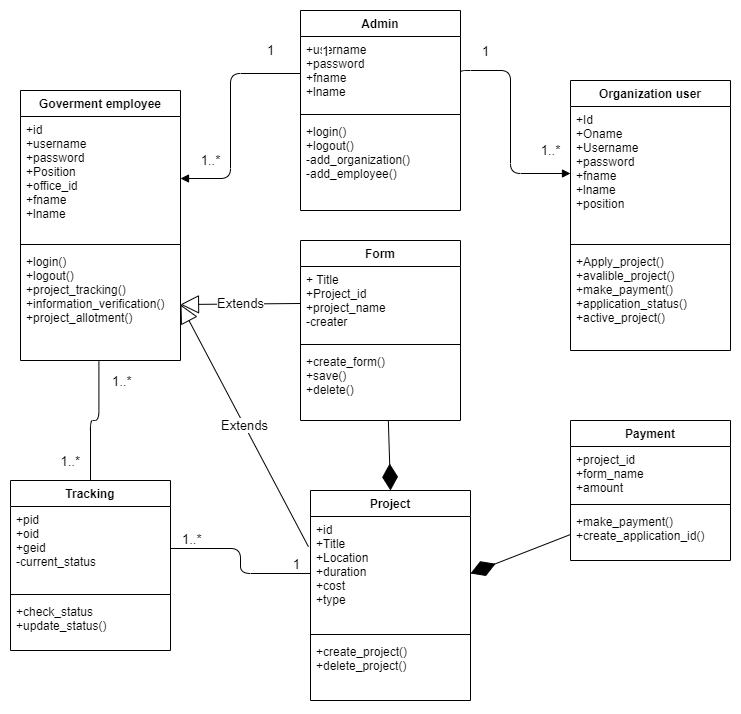

The diagram above was exported from draw.io. Its source (the exported page's mxGraphModel, read from the mxfile embedded in the PNG):
<mxGraphModel dx="1172" dy="589" grid="1" gridSize="10" guides="1" tooltips="1" connect="1" arrows="1" fold="1" page="1" pageScale="1" pageWidth="850" pageHeight="1100" math="0" shadow="0">
  <root>
    <mxCell id="0" />
    <mxCell id="1" parent="0" />
    <mxCell id="Fzch1lBKg1lZ4hprqAy6-69" value="" style="endArrow=diamondThin;endFill=1;endSize=24;html=1;entryX=1;entryY=0.5;entryDx=0;entryDy=0;exitX=0;exitY=0.5;exitDx=0;exitDy=0;" edge="1" parent="1" source="Fzch1lBKg1lZ4hprqAy6-40" target="Fzch1lBKg1lZ4hprqAy6-49">
      <mxGeometry width="160" relative="1" as="geometry">
        <mxPoint x="210" y="570" as="sourcePoint" />
        <mxPoint x="370" y="570" as="targetPoint" />
      </mxGeometry>
    </mxCell>
    <mxCell id="Fzch1lBKg1lZ4hprqAy6-70" value="" style="endArrow=none;html=1;edgeStyle=orthogonalEdgeStyle;exitX=1;exitY=0.5;exitDx=0;exitDy=0;entryX=0;entryY=0.5;entryDx=0;entryDy=0;" edge="1" parent="1" source="Fzch1lBKg1lZ4hprqAy6-53" target="Fzch1lBKg1lZ4hprqAy6-49">
      <mxGeometry relative="1" as="geometry">
        <mxPoint x="210" y="430" as="sourcePoint" />
        <mxPoint x="370" y="430" as="targetPoint" />
      </mxGeometry>
    </mxCell>
    <mxCell id="Fzch1lBKg1lZ4hprqAy6-71" value="1..*" style="edgeLabel;resizable=0;html=1;align=left;verticalAlign=bottom;" connectable="0" vertex="1" parent="Fzch1lBKg1lZ4hprqAy6-70">
      <mxGeometry x="-1" relative="1" as="geometry">
        <mxPoint x="10" as="offset" />
      </mxGeometry>
    </mxCell>
    <mxCell id="Fzch1lBKg1lZ4hprqAy6-72" value="1" style="edgeLabel;resizable=0;html=1;align=right;verticalAlign=bottom;" connectable="0" vertex="1" parent="Fzch1lBKg1lZ4hprqAy6-70">
      <mxGeometry x="1" relative="1" as="geometry">
        <mxPoint x="-10" as="offset" />
      </mxGeometry>
    </mxCell>
    <mxCell id="Fzch1lBKg1lZ4hprqAy6-9" value="Goverment employee" style="swimlane;fontStyle=1;align=center;verticalAlign=top;childLayout=stackLayout;horizontal=1;startSize=26;horizontalStack=0;resizeParent=1;resizeParentMax=0;resizeLast=0;collapsible=1;marginBottom=0;" vertex="1" parent="1">
      <mxGeometry x="50" y="100" width="160" height="270" as="geometry" />
    </mxCell>
    <mxCell id="Fzch1lBKg1lZ4hprqAy6-10" value="+id&#10;+username&#10;+password&#10;+Position&#10;+office_id&#10;+fname&#10;+lname&#10;" style="text;strokeColor=none;fillColor=none;align=left;verticalAlign=top;spacingLeft=4;spacingRight=4;overflow=hidden;rotatable=0;points=[[0,0.5],[1,0.5]];portConstraint=eastwest;" vertex="1" parent="Fzch1lBKg1lZ4hprqAy6-9">
      <mxGeometry y="26" width="160" height="124" as="geometry" />
    </mxCell>
    <mxCell id="Fzch1lBKg1lZ4hprqAy6-11" value="" style="line;strokeWidth=1;fillColor=none;align=left;verticalAlign=middle;spacingTop=-1;spacingLeft=3;spacingRight=3;rotatable=0;labelPosition=right;points=[];portConstraint=eastwest;" vertex="1" parent="Fzch1lBKg1lZ4hprqAy6-9">
      <mxGeometry y="150" width="160" height="8" as="geometry" />
    </mxCell>
    <mxCell id="Fzch1lBKg1lZ4hprqAy6-12" value="+login()&#10;+logout()&#10;+project_tracking()&#10;+information_verification()&#10;+project_allotment()" style="text;strokeColor=none;fillColor=none;align=left;verticalAlign=top;spacingLeft=4;spacingRight=4;overflow=hidden;rotatable=0;points=[[0,0.5],[1,0.5]];portConstraint=eastwest;" vertex="1" parent="Fzch1lBKg1lZ4hprqAy6-9">
      <mxGeometry y="158" width="160" height="112" as="geometry" />
    </mxCell>
    <mxCell id="Fzch1lBKg1lZ4hprqAy6-74" value="Extends" style="endArrow=block;endSize=16;endFill=0;html=1;exitX=0;exitY=0.5;exitDx=0;exitDy=0;entryX=1;entryY=0.5;entryDx=0;entryDy=0;" edge="1" parent="1" source="Fzch1lBKg1lZ4hprqAy6-34" target="Fzch1lBKg1lZ4hprqAy6-12">
      <mxGeometry width="160" relative="1" as="geometry">
        <mxPoint x="210" y="820" as="sourcePoint" />
        <mxPoint x="480" y="399" as="targetPoint" />
      </mxGeometry>
    </mxCell>
    <mxCell id="Fzch1lBKg1lZ4hprqAy6-5" value="Organization user" style="swimlane;fontStyle=1;align=center;verticalAlign=top;childLayout=stackLayout;horizontal=1;startSize=26;horizontalStack=0;resizeParent=1;resizeParentMax=0;resizeLast=0;collapsible=1;marginBottom=0;" vertex="1" parent="1">
      <mxGeometry x="600" y="90" width="160" height="270" as="geometry" />
    </mxCell>
    <mxCell id="Fzch1lBKg1lZ4hprqAy6-6" value="+Id&#10;+Oname&#10;+Username&#10;+password&#10;+fname&#10;+lname&#10;+position" style="text;strokeColor=none;fillColor=none;align=left;verticalAlign=top;spacingLeft=4;spacingRight=4;overflow=hidden;rotatable=0;points=[[0,0.5],[1,0.5]];portConstraint=eastwest;" vertex="1" parent="Fzch1lBKg1lZ4hprqAy6-5">
      <mxGeometry y="26" width="160" height="134" as="geometry" />
    </mxCell>
    <mxCell id="Fzch1lBKg1lZ4hprqAy6-7" value="" style="line;strokeWidth=1;fillColor=none;align=left;verticalAlign=middle;spacingTop=-1;spacingLeft=3;spacingRight=3;rotatable=0;labelPosition=right;points=[];portConstraint=eastwest;" vertex="1" parent="Fzch1lBKg1lZ4hprqAy6-5">
      <mxGeometry y="160" width="160" height="8" as="geometry" />
    </mxCell>
    <mxCell id="Fzch1lBKg1lZ4hprqAy6-8" value="+Apply_project()&#10;+avalible_project()&#10;+make_payment()&#10;+application_status()&#10;+active_project()" style="text;strokeColor=none;fillColor=none;align=left;verticalAlign=top;spacingLeft=4;spacingRight=4;overflow=hidden;rotatable=0;points=[[0,0.5],[1,0.5]];portConstraint=eastwest;" vertex="1" parent="Fzch1lBKg1lZ4hprqAy6-5">
      <mxGeometry y="168" width="160" height="102" as="geometry" />
    </mxCell>
    <mxCell id="Fzch1lBKg1lZ4hprqAy6-75" value="Extends" style="endArrow=block;endSize=16;endFill=0;html=1;exitX=-0.013;exitY=0.265;exitDx=0;exitDy=0;exitPerimeter=0;entryX=1;entryY=0.5;entryDx=0;entryDy=0;" edge="1" parent="1" source="Fzch1lBKg1lZ4hprqAy6-49" target="Fzch1lBKg1lZ4hprqAy6-12">
      <mxGeometry width="160" relative="1" as="geometry">
        <mxPoint x="210" y="340" as="sourcePoint" />
        <mxPoint x="370" y="340" as="targetPoint" />
      </mxGeometry>
    </mxCell>
    <mxCell id="Fzch1lBKg1lZ4hprqAy6-33" value="Form" style="swimlane;fontStyle=1;align=center;verticalAlign=top;childLayout=stackLayout;horizontal=1;startSize=26;horizontalStack=0;resizeParent=1;resizeParentMax=0;resizeLast=0;collapsible=1;marginBottom=0;" vertex="1" parent="1">
      <mxGeometry x="330" y="250" width="160" height="180" as="geometry" />
    </mxCell>
    <mxCell id="Fzch1lBKg1lZ4hprqAy6-34" value="+ Title&#10;+Project_id&#10;+project_name&#10;-creater" style="text;strokeColor=none;fillColor=none;align=left;verticalAlign=top;spacingLeft=4;spacingRight=4;overflow=hidden;rotatable=0;points=[[0,0.5],[1,0.5]];portConstraint=eastwest;" vertex="1" parent="Fzch1lBKg1lZ4hprqAy6-33">
      <mxGeometry y="26" width="160" height="74" as="geometry" />
    </mxCell>
    <mxCell id="Fzch1lBKg1lZ4hprqAy6-35" value="" style="line;strokeWidth=1;fillColor=none;align=left;verticalAlign=middle;spacingTop=-1;spacingLeft=3;spacingRight=3;rotatable=0;labelPosition=right;points=[];portConstraint=eastwest;" vertex="1" parent="Fzch1lBKg1lZ4hprqAy6-33">
      <mxGeometry y="100" width="160" height="8" as="geometry" />
    </mxCell>
    <mxCell id="Fzch1lBKg1lZ4hprqAy6-36" value="+create_form()&#10;+save()&#10;+delete()" style="text;strokeColor=none;fillColor=none;align=left;verticalAlign=top;spacingLeft=4;spacingRight=4;overflow=hidden;rotatable=0;points=[[0,0.5],[1,0.5]];portConstraint=eastwest;" vertex="1" parent="Fzch1lBKg1lZ4hprqAy6-33">
      <mxGeometry y="108" width="160" height="72" as="geometry" />
    </mxCell>
    <mxCell id="Fzch1lBKg1lZ4hprqAy6-37" value="Payment" style="swimlane;fontStyle=1;align=center;verticalAlign=top;childLayout=stackLayout;horizontal=1;startSize=26;horizontalStack=0;resizeParent=1;resizeParentMax=0;resizeLast=0;collapsible=1;marginBottom=0;" vertex="1" parent="1">
      <mxGeometry x="600" y="430" width="160" height="140" as="geometry" />
    </mxCell>
    <mxCell id="Fzch1lBKg1lZ4hprqAy6-38" value="+project_id&#10;+form_name&#10;+amount" style="text;strokeColor=none;fillColor=none;align=left;verticalAlign=top;spacingLeft=4;spacingRight=4;overflow=hidden;rotatable=0;points=[[0,0.5],[1,0.5]];portConstraint=eastwest;" vertex="1" parent="Fzch1lBKg1lZ4hprqAy6-37">
      <mxGeometry y="26" width="160" height="54" as="geometry" />
    </mxCell>
    <mxCell id="Fzch1lBKg1lZ4hprqAy6-39" value="" style="line;strokeWidth=1;fillColor=none;align=left;verticalAlign=middle;spacingTop=-1;spacingLeft=3;spacingRight=3;rotatable=0;labelPosition=right;points=[];portConstraint=eastwest;" vertex="1" parent="Fzch1lBKg1lZ4hprqAy6-37">
      <mxGeometry y="80" width="160" height="8" as="geometry" />
    </mxCell>
    <mxCell id="Fzch1lBKg1lZ4hprqAy6-40" value="+make_payment()&#10;+create_application_id()&#10;" style="text;strokeColor=none;fillColor=none;align=left;verticalAlign=top;spacingLeft=4;spacingRight=4;overflow=hidden;rotatable=0;points=[[0,0.5],[1,0.5]];portConstraint=eastwest;" vertex="1" parent="Fzch1lBKg1lZ4hprqAy6-37">
      <mxGeometry y="88" width="160" height="52" as="geometry" />
    </mxCell>
    <mxCell id="Fzch1lBKg1lZ4hprqAy6-76" value="" style="endArrow=none;html=1;edgeStyle=orthogonalEdgeStyle;exitX=0.49;exitY=1.009;exitDx=0;exitDy=0;exitPerimeter=0;entryX=0.5;entryY=0;entryDx=0;entryDy=0;" edge="1" parent="1" source="Fzch1lBKg1lZ4hprqAy6-12" target="Fzch1lBKg1lZ4hprqAy6-52">
      <mxGeometry relative="1" as="geometry">
        <mxPoint x="210" y="340" as="sourcePoint" />
        <mxPoint x="370" y="340" as="targetPoint" />
      </mxGeometry>
    </mxCell>
    <mxCell id="Fzch1lBKg1lZ4hprqAy6-77" value="1..*" style="edgeLabel;resizable=0;html=1;align=left;verticalAlign=bottom;" connectable="0" vertex="1" parent="Fzch1lBKg1lZ4hprqAy6-76">
      <mxGeometry x="-1" relative="1" as="geometry">
        <mxPoint x="11.6" y="28.99" as="offset" />
      </mxGeometry>
    </mxCell>
    <mxCell id="Fzch1lBKg1lZ4hprqAy6-78" value="1..*" style="edgeLabel;resizable=0;html=1;align=right;verticalAlign=bottom;" connectable="0" vertex="1" parent="Fzch1lBKg1lZ4hprqAy6-76">
      <mxGeometry x="1" relative="1" as="geometry">
        <mxPoint x="-10" y="-9.61" as="offset" />
      </mxGeometry>
    </mxCell>
    <mxCell id="Fzch1lBKg1lZ4hprqAy6-52" value="Tracking" style="swimlane;fontStyle=1;align=center;verticalAlign=top;childLayout=stackLayout;horizontal=1;startSize=26;horizontalStack=0;resizeParent=1;resizeParentMax=0;resizeLast=0;collapsible=1;marginBottom=0;" vertex="1" parent="1">
      <mxGeometry x="40" y="490" width="160" height="170" as="geometry" />
    </mxCell>
    <mxCell id="Fzch1lBKg1lZ4hprqAy6-53" value="+pid&#10;+oid&#10;+geid&#10;-current_status" style="text;strokeColor=none;fillColor=none;align=left;verticalAlign=top;spacingLeft=4;spacingRight=4;overflow=hidden;rotatable=0;points=[[0,0.5],[1,0.5]];portConstraint=eastwest;" vertex="1" parent="Fzch1lBKg1lZ4hprqAy6-52">
      <mxGeometry y="26" width="160" height="84" as="geometry" />
    </mxCell>
    <mxCell id="Fzch1lBKg1lZ4hprqAy6-54" value="" style="line;strokeWidth=1;fillColor=none;align=left;verticalAlign=middle;spacingTop=-1;spacingLeft=3;spacingRight=3;rotatable=0;labelPosition=right;points=[];portConstraint=eastwest;" vertex="1" parent="Fzch1lBKg1lZ4hprqAy6-52">
      <mxGeometry y="110" width="160" height="8" as="geometry" />
    </mxCell>
    <mxCell id="Fzch1lBKg1lZ4hprqAy6-55" value="+check_status&#10;+update_status()" style="text;strokeColor=none;fillColor=none;align=left;verticalAlign=top;spacingLeft=4;spacingRight=4;overflow=hidden;rotatable=0;points=[[0,0.5],[1,0.5]];portConstraint=eastwest;" vertex="1" parent="Fzch1lBKg1lZ4hprqAy6-52">
      <mxGeometry y="118" width="160" height="52" as="geometry" />
    </mxCell>
    <mxCell id="Fzch1lBKg1lZ4hprqAy6-79" value="" style="endArrow=block;endFill=1;html=1;edgeStyle=orthogonalEdgeStyle;align=left;verticalAlign=top;entryX=0;entryY=0.5;entryDx=0;entryDy=0;exitX=1;exitY=0.5;exitDx=0;exitDy=0;" edge="1" parent="1" source="Fzch1lBKg1lZ4hprqAy6-2" target="Fzch1lBKg1lZ4hprqAy6-6">
      <mxGeometry x="-1" relative="1" as="geometry">
        <mxPoint x="500" y="60" as="sourcePoint" />
        <mxPoint x="660" y="60" as="targetPoint" />
        <Array as="points">
          <mxPoint x="490" y="80" />
          <mxPoint x="540" y="80" />
          <mxPoint x="540" y="183" />
        </Array>
      </mxGeometry>
    </mxCell>
    <mxCell id="Fzch1lBKg1lZ4hprqAy6-80" value="1" style="edgeLabel;resizable=0;html=1;align=left;verticalAlign=bottom;" connectable="0" vertex="1" parent="Fzch1lBKg1lZ4hprqAy6-79">
      <mxGeometry x="-1" relative="1" as="geometry">
        <mxPoint x="20" y="-13" as="offset" />
      </mxGeometry>
    </mxCell>
    <mxCell id="Fzch1lBKg1lZ4hprqAy6-81" value="1..*" style="text;html=1;align=center;verticalAlign=middle;resizable=0;points=[];autosize=1;" vertex="1" parent="1">
      <mxGeometry x="565" y="150" width="30" height="20" as="geometry" />
    </mxCell>
    <mxCell id="Fzch1lBKg1lZ4hprqAy6-1" value="Admin" style="swimlane;fontStyle=1;align=center;verticalAlign=top;childLayout=stackLayout;horizontal=1;startSize=26;horizontalStack=0;resizeParent=1;resizeParentMax=0;resizeLast=0;collapsible=1;marginBottom=0;" vertex="1" parent="1">
      <mxGeometry x="330" y="20" width="160" height="200" as="geometry" />
    </mxCell>
    <mxCell id="Fzch1lBKg1lZ4hprqAy6-2" value="+username&#10;+password&#10;+fname&#10;+lname&#10;&#10;&#10;&#10;&#10;&#10;&#10;&#10;&#10;&#10;&#10;&#10;&#10;&#10;&#10;&#10;&#10;&#10;&#10;&#10;&#10;&#10;&#10;&#10;&#10;&#10;&#10;&#10;&#10;&#10;&#10;&#10;&#10;&#10;&#10;&#10;&#10;&#10;&#10;&#10;&#10;&#10;&#10;&#10;&#10;&#10;&#10;&#10;&#10;&#10;&#10;&#10;&#10;&#10;&#10;" style="text;strokeColor=none;fillColor=none;align=left;verticalAlign=top;spacingLeft=4;spacingRight=4;overflow=hidden;rotatable=0;points=[[0,0.5],[1,0.5]];portConstraint=eastwest;" vertex="1" parent="Fzch1lBKg1lZ4hprqAy6-1">
      <mxGeometry y="26" width="160" height="74" as="geometry" />
    </mxCell>
    <mxCell id="Fzch1lBKg1lZ4hprqAy6-3" value="" style="line;strokeWidth=1;fillColor=none;align=left;verticalAlign=middle;spacingTop=-1;spacingLeft=3;spacingRight=3;rotatable=0;labelPosition=right;points=[];portConstraint=eastwest;" vertex="1" parent="Fzch1lBKg1lZ4hprqAy6-1">
      <mxGeometry y="100" width="160" height="8" as="geometry" />
    </mxCell>
    <mxCell id="Fzch1lBKg1lZ4hprqAy6-4" value="+login()&#10;+logout()&#10;-add_organization()&#10;-add_employee()" style="text;strokeColor=none;fillColor=none;align=left;verticalAlign=top;spacingLeft=4;spacingRight=4;overflow=hidden;rotatable=0;points=[[0,0.5],[1,0.5]];portConstraint=eastwest;" vertex="1" parent="Fzch1lBKg1lZ4hprqAy6-1">
      <mxGeometry y="108" width="160" height="92" as="geometry" />
    </mxCell>
    <mxCell id="Fzch1lBKg1lZ4hprqAy6-82" value="" style="endArrow=block;endFill=1;html=1;edgeStyle=orthogonalEdgeStyle;align=left;verticalAlign=top;entryX=1;entryY=0.5;entryDx=0;entryDy=0;exitX=0;exitY=0.5;exitDx=0;exitDy=0;" edge="1" parent="1" source="Fzch1lBKg1lZ4hprqAy6-2" target="Fzch1lBKg1lZ4hprqAy6-10">
      <mxGeometry x="-1" relative="1" as="geometry">
        <mxPoint x="170" y="33" as="sourcePoint" />
        <mxPoint x="280" y="133" as="targetPoint" />
        <Array as="points">
          <mxPoint x="260" y="83" />
          <mxPoint x="260" y="188" />
        </Array>
      </mxGeometry>
    </mxCell>
    <mxCell id="Fzch1lBKg1lZ4hprqAy6-83" value="1" style="edgeLabel;resizable=0;html=1;align=left;verticalAlign=bottom;" connectable="0" vertex="1" parent="Fzch1lBKg1lZ4hprqAy6-82">
      <mxGeometry x="-1" relative="1" as="geometry">
        <mxPoint x="20" y="-13" as="offset" />
      </mxGeometry>
    </mxCell>
    <mxCell id="Fzch1lBKg1lZ4hprqAy6-84" value="1" style="text;html=1;align=center;verticalAlign=middle;resizable=0;points=[];autosize=1;" vertex="1" parent="1">
      <mxGeometry x="290" y="50" width="20" height="20" as="geometry" />
    </mxCell>
    <mxCell id="Fzch1lBKg1lZ4hprqAy6-85" value="1..*" style="text;html=1;align=center;verticalAlign=middle;resizable=0;points=[];autosize=1;" vertex="1" parent="1">
      <mxGeometry x="225" y="160" width="30" height="20" as="geometry" />
    </mxCell>
    <mxCell id="Fzch1lBKg1lZ4hprqAy6-86" value="" style="endArrow=diamondThin;endFill=1;endSize=24;html=1;entryX=0.5;entryY=0;entryDx=0;entryDy=0;exitX=0.549;exitY=1.004;exitDx=0;exitDy=0;exitPerimeter=0;" edge="1" parent="1" source="Fzch1lBKg1lZ4hprqAy6-36" target="Fzch1lBKg1lZ4hprqAy6-48">
      <mxGeometry width="160" relative="1" as="geometry">
        <mxPoint x="610" y="554" as="sourcePoint" />
        <mxPoint x="480" y="623" as="targetPoint" />
      </mxGeometry>
    </mxCell>
    <mxCell id="Fzch1lBKg1lZ4hprqAy6-48" value="Project" style="swimlane;fontStyle=1;align=center;verticalAlign=top;childLayout=stackLayout;horizontal=1;startSize=26;horizontalStack=0;resizeParent=1;resizeParentMax=0;resizeLast=0;collapsible=1;marginBottom=0;" vertex="1" parent="1">
      <mxGeometry x="340" y="500" width="160" height="210" as="geometry" />
    </mxCell>
    <mxCell id="Fzch1lBKg1lZ4hprqAy6-49" value="+id&#10;+Title&#10;+Location&#10;+duration&#10;+cost&#10;+type" style="text;strokeColor=none;fillColor=none;align=left;verticalAlign=top;spacingLeft=4;spacingRight=4;overflow=hidden;rotatable=0;points=[[0,0.5],[1,0.5]];portConstraint=eastwest;" vertex="1" parent="Fzch1lBKg1lZ4hprqAy6-48">
      <mxGeometry y="26" width="160" height="114" as="geometry" />
    </mxCell>
    <mxCell id="Fzch1lBKg1lZ4hprqAy6-50" value="" style="line;strokeWidth=1;fillColor=none;align=left;verticalAlign=middle;spacingTop=-1;spacingLeft=3;spacingRight=3;rotatable=0;labelPosition=right;points=[];portConstraint=eastwest;" vertex="1" parent="Fzch1lBKg1lZ4hprqAy6-48">
      <mxGeometry y="140" width="160" height="8" as="geometry" />
    </mxCell>
    <mxCell id="Fzch1lBKg1lZ4hprqAy6-51" value="+create_project()&#10;+delete_project()" style="text;strokeColor=none;fillColor=none;align=left;verticalAlign=top;spacingLeft=4;spacingRight=4;overflow=hidden;rotatable=0;points=[[0,0.5],[1,0.5]];portConstraint=eastwest;" vertex="1" parent="Fzch1lBKg1lZ4hprqAy6-48">
      <mxGeometry y="148" width="160" height="62" as="geometry" />
    </mxCell>
  </root>
</mxGraphModel>